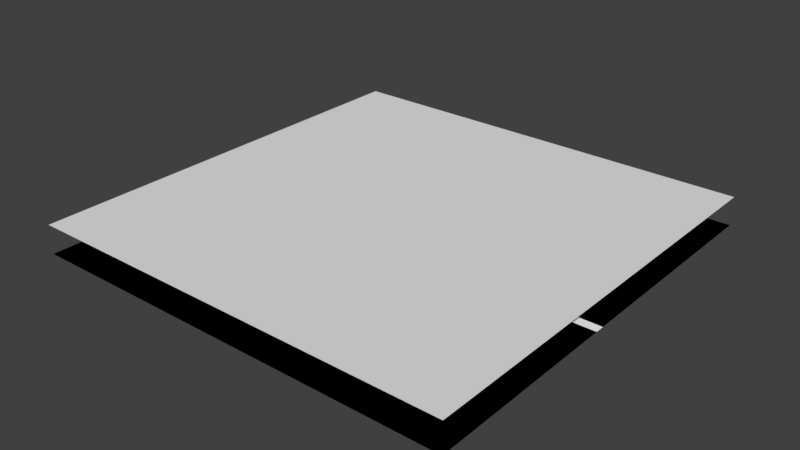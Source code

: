 # Source: scifilines_plane.blend  (saved by Blender 2.79.0; exported with 4.5.12 LTS)
import bpy
from mathutils import Matrix  # noqa: F401  (used for matrix-valued properties, if any)

bpy.ops.wm.read_factory_settings(use_empty=True)
scene = bpy.context.scene
scene.name = 'Scene'

# ---- collections
col_collection_1 = bpy.data.collections.new('Collection 1'); scene.collection.children.link(col_collection_1)

# ---- materials (node trees are filled in below, after node groups)
mat_material_001 = bpy.data.materials.new('Material.001')
mat_material_001.alpha_threshold = 0.0
mat_material_001.use_transparent_shadow = False
mat_material_001.diffuse_color = (0.0, 0.0, 0.0, 1.0)
mat_material_001.roughness = 0.5
mat_material = bpy.data.materials.new('Material')
mat_material.alpha_threshold = 0.0
mat_material.use_transparent_shadow = False
mat_material.diffuse_color = (1.0, 1.0, 1.0, 1.0)
mat_material.roughness = 0.5

# ---- material node trees

# ---- world
world_world = bpy.data.worlds.new('World'); scene.world = world_world
world_world.color = (0.05088, 0.05088, 0.05088)
world_world.use_sun_shadow = False
world_world.sun_shadow_jitter_overblur = 0.0
world_world.cycles.sampling_method = 'MANUAL'

# ---- meshes
me_plane_001 = bpy.data.meshes.new('Plane.001')
me_plane_001.from_pydata([(-1.0, -1.0, 0.0), (1.0, -1.0, 0.0), (-1.0, 1.0, 0.0), (1.0, 1.0, 0.0)], [], [(0, 1, 3, 2)])
_uv = me_plane_001.uv_layers.new(name='UVMap')
_uv.uv.foreach_set('vector', [0.0001, 9.998e-05, 0.9999, 9.998e-05, 0.9999, 0.9999, 9.998e-05, 0.9999])
me_plane_001.use_remesh_preserve_volume = False
me_plane_001.use_remesh_preserve_attributes = False
me_plane_001.use_mirror_vertex_groups = False
me_plane_001.update()
me_plane = bpy.data.meshes.new('Plane')
me_plane.from_pydata([(-1.0, -1.0, 0.0), (1.0, -1.0, 0.0), (-1.0, 1.0, 0.0), (1.0, 1.0, 0.0), (1.0, 0.2066, 0.0), (-1.0, 0.2066, 0.0), (-1.0, 0.07382, 0.0), (1.0, 0.07382, 0.0), (-0.75, -1.0, 0.0), (-0.5, -1.0, 0.0), (-0.25, -1.0, 0.0), (0.0, -1.0, 0.0), (0.25, -1.0, 0.0), (0.5, -1.0, 0.0), (0.75, -1.0, 0.0), (0.75, 1.0, 0.0), (0.5, 1.0, 0.0), (0.25, 1.0, 0.0), (0.0, 1.0, 0.0), (-0.25, 1.0, 0.0), (-0.5, 1.0, 0.0), (-0.75, 1.0, 0.0), (0.75, 0.2066, 0.0), (0.5, 0.2066, 0.0), (-0.5, 0.2066, 0.0), (-0.75, 0.2066, 0.0), (0.0, 0.07382, 0.0), (0.0, -0.07382, 0.0), (0.25, -0.07382, 0.0), (0.5, -0.07382, 0.0), (-1.0, -0.09523, 0.0), (-1.0, -0.05241, 0.0), (1.0, -0.05241, 0.0), (1.0, -0.09523, 0.0), (0.2286, 0.1852, 0.0), (0.2714, 0.228, 0.0), (0.0, 0.228, 0.0), (0.0, 0.1852, 0.0), (-0.2286, 0.1852, 0.0), (-0.2714, 0.228, 0.0), (0.7286, 0.05241, 0.0), (0.7714, 0.09523, 0.0), (0.5, 0.09523, 0.0), (0.5, 0.05241, 0.0), (0.2714, 0.09523, 0.0), (0.2286, 0.05241, 0.0), (-0.2286, 0.07382, 0.0), (-0.2714, 0.07382, 0.0), (-0.5214, 0.05241, 0.0), (-0.4786, 0.09523, 0.0), (-0.7714, 0.09523, 0.0), (-0.7286, 0.05241, 0.0), (-0.7714, -0.05241, 0.0), (-0.7286, -0.09523, 0.0), (-0.4786, -0.05241, 0.0), (-0.5214, -0.09523, 0.0), (-0.2714, -0.05241, 0.0), (-0.2286, -0.09523, 0.0), (0.7714, -0.05241, 0.0), (0.7286, -0.09523, 0.0)], [], [(40, 43, 29, 59), (22, 4, 3, 15), (0, 8, 53, 30), (44, 42, 23, 35), (7, 41, 58, 32), (9, 10, 57, 55), (10, 11, 27, 57), (13, 14, 59, 29), (11, 12, 28, 27), (12, 13, 29, 28), (14, 1, 33, 59), (42, 41, 22, 23), (45, 26, 27, 28), (26, 46, 57, 27), (47, 49, 54, 56), (50, 49, 24, 25), (6, 50, 25, 5), (5, 25, 21, 2), (25, 24, 20, 21), (41, 7, 4, 22), (49, 47, 39, 24), (46, 26, 37, 38), (26, 45, 34, 37), (23, 22, 15, 16), (8, 9, 55, 53), (48, 51, 53, 55), (24, 39, 19, 20), (39, 36, 18, 19), (36, 35, 17, 18), (35, 23, 16, 17), (43, 45, 28, 29), (59, 33, 32, 58), (35, 36, 37, 34), (36, 39, 38, 37), (41, 42, 43, 40), (42, 44, 45, 43), (49, 50, 51, 48), (30, 53, 52, 31), (55, 57, 56, 54), (40, 59, 58, 41), (47, 56, 57, 46), (48, 55, 54, 49), (50, 52, 53, 51), (46, 38, 39, 47), (44, 35, 34, 45), (50, 6, 31, 52)])
me_plane.polygons.foreach_set('material_index', [0, 0, 0, 0, 0, 0, 0, 0, 0, 0, 0, 0, 0, 0, 0, 0, 0, 0, 0, 0, 0, 0, 0, 0, 0, 0, 0, 0, 0, 0, 0, 1, 1, 1, 1, 1, 1, 1, 1, 1, 1, 1, 1, 1, 1, 0])
me_plane.materials.append(mat_material_001)
me_plane.materials.append(mat_material)
me_plane.use_remesh_preserve_volume = False
me_plane.use_remesh_preserve_attributes = False
me_plane.use_mirror_vertex_groups = False
me_plane.update()

# ---- objects
ob_plane_001 = bpy.data.objects.new('Plane.001', me_plane_001)
ob_plane = bpy.data.objects.new('Plane', me_plane)

# ---- transforms, parenting, visibility, modifiers, constraints
ob_plane_001.location = (0.0, 0.0, 0.1328)
ob_plane_001.lineart.crease_threshold = 0.0
ob_plane.location = (0.0, 0.0, 0.0)
ob_plane.lineart.crease_threshold = 0.0

# ---- collection membership
col_collection_1.objects.link(ob_plane_001)
col_collection_1.objects.link(ob_plane)

# ---- scene / render settings (as saved in the file)
scene.frame_start = 1; scene.frame_end = 250; scene.frame_set(1)
scene.render.engine = 'BLENDER_EEVEE_NEXT'
scene.render.resolution_percentage = 50
scene.render.dither_intensity = 0.0
scene.cycles.use_denoising = False
scene.cycles.samples = 128
scene.cycles.sampling_pattern = 'TABULATED_SOBOL'
scene.cycles.use_adaptive_sampling = False
scene.cycles.use_light_tree = False
scene.cycles.blur_glossy = 0.0
scene.cycles.sample_clamp_indirect = 0.0
scene.view_settings.view_transform = 'Standard'
bpy.context.view_layer.update()

# ---- added for rendering (the .blend has no active camera and no usable light): camera, sun
cam_auto = bpy.data.cameras.new('AutoCamera')
cam_auto.lens = 50.0
cam_auto.sensor_width = 36.0
cam_auto.clip_end = 1000.0
ob_auto_camera = bpy.data.objects.new('AutoCamera', cam_auto)
scene.collection.objects.link(ob_auto_camera)
ob_auto_camera.location = (2.61981, -3.14377, 2.16223)
ob_auto_camera.rotation_euler = (1.09748, -7.21219e-08, 0.694738)
scene.camera = ob_auto_camera
light_auto_sun = bpy.data.lights.new('AutoSun', 'SUN')
light_auto_sun.energy = 3.0
light_auto_sun.angle = 0.0523599
ob_auto_sun = bpy.data.objects.new('AutoSun', light_auto_sun)
scene.collection.objects.link(ob_auto_sun)
ob_auto_sun.rotation_euler = (0.872665, 0.174533, 0.523599)
bpy.context.view_layer.update()
